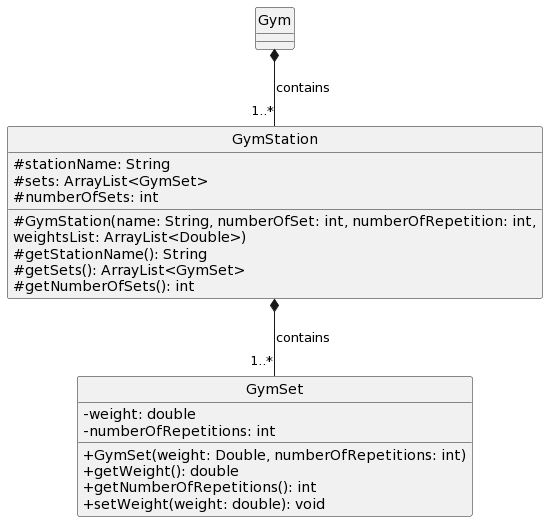

The diagram above was rendered by PlantUML. Its source (embedded in the PNG):
@startuml
skinparam classAttributeIconSize 0
hide circle 

class GymStation {
    # stationName: String
    # sets: ArrayList<GymSet>
    # numberOfSets: int

    # GymStation(name: String, numberOfSet: int, numberOfRepetition: int,
    weightsList: ArrayList<Double>)
    # getStationName(): String
    # getSets(): ArrayList<GymSet>
    # getNumberOfSets(): int
}

class GymSet {
    - weight: double
    - numberOfRepetitions: int

    + GymSet(weight: Double, numberOfRepetitions: int)
    + getWeight(): double
    + getNumberOfRepetitions(): int
    + setWeight(weight: double): void
}

Gym *-- "1..*" GymStation: contains
GymStation *-- "1..*" GymSet: contains
@enduml